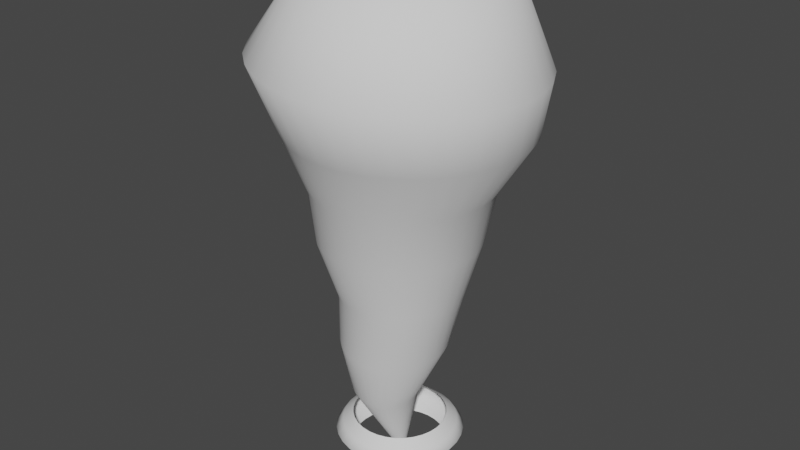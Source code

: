 # Source: FireBlast01.blend  (saved by Blender 3.0.42; exported with 4.5.12 LTS)
import bpy
from mathutils import Matrix  # noqa: F401  (used for matrix-valued properties, if any)

bpy.ops.wm.read_factory_settings(use_empty=True)
scene = bpy.context.scene
scene.name = 'Scene'

# ---- collections
col_collection = bpy.data.collections.new('Collection'); scene.collection.children.link(col_collection)

# ---- world
world_world = bpy.data.worlds.new('World'); scene.world = world_world
world_world.use_nodes = True; world_world.node_tree.nodes.clear()
_N = world_world.node_tree.nodes; _L = world_world.node_tree.links
n0 = _N.new('ShaderNodeOutputWorld'); n0.name = 'World Output'; n0.location = (300, 300)
n1 = _N.new('ShaderNodeBackground'); n1.name = 'Background'; n1.location = (10, 300)
n1.inputs[0].default_value = (0.05088, 0.05088, 0.05088, 1.0)
_L.new(n1.outputs[0], n0.inputs[0])
n0.is_active_output = True
world_world.color = (0.05088, 0.05088, 0.05088)
world_world.use_sun_shadow = False
world_world.sun_shadow_jitter_overblur = 0.0

# ---- meshes
me_cylinder = bpy.data.meshes.new('Cylinder')
me_cylinder.from_pydata([(-1.556e-09, 0.04662, 0.006037), (0.01961, 0.7062, 3.479), (0.009094, 0.04572, 0.006037), (0.1569, 0.6926, 3.491), (0.01784, 0.04307, 0.006037), (0.2889, 0.6525, 3.502), (0.0259, 0.03876, 0.006037), (0.4106, 0.5872, 3.512), (0.03296, 0.03296, 0.006037), (0.5172, 0.4994, 3.521), (0.03876, 0.0259, 0.006037), (0.6047, 0.3923, 3.528), (0.04307, 0.01784, 0.006037), (0.6698, 0.2703, 3.534), (0.04572, 0.009094, 0.006037), (0.7098, 0.1378, 3.537), (0.04662, -8.318e-09, 0.006037), (0.7233, -4.506e-08, 3.538), (0.04572, -0.009094, 0.006037), (0.7098, -0.1378, 3.537), (0.04307, -0.01784, 0.006037), (0.6698, -0.2703, 3.534), (0.03876, -0.0259, 0.006037), (0.6047, -0.3923, 3.528), (0.03296, -0.03296, 0.006037), (0.5172, -0.4994, 3.521), (0.0259, -0.03876, 0.006037), (0.4106, -0.5872, 3.512), (0.01784, -0.04307, 0.006037), (0.2889, -0.6525, 3.502), (0.009094, -0.04572, 0.006037), (0.1569, -0.6926, 3.491), (-5.631e-09, -0.04662, 0.006037), (0.01961, -0.7062, 3.479), (-0.009094, -0.04572, 0.006037), (-0.1177, -0.6926, 3.468), (-0.01784, -0.04307, 0.006037), (-0.2497, -0.6525, 3.457), (-0.0259, -0.03876, 0.006037), (-0.3714, -0.5872, 3.446), (-0.03296, -0.03296, 0.006037), (-0.478, -0.4994, 3.438), (-0.03876, -0.0259, 0.006037), (-0.5655, -0.3923, 3.43), (-0.04307, -0.01784, 0.006037), (-0.6306, -0.2703, 3.425), (-0.04572, -0.009094, 0.006037), (-0.6706, -0.1378, 3.421), (-0.04662, -5.724e-09, 0.006037), (-0.6841, 1.012e-08, 3.42), (-0.04572, 0.009094, 0.006037), (-0.6706, 0.1378, 3.421), (-0.04307, 0.01784, 0.006037), (-0.6306, 0.2703, 3.425), (-0.03876, 0.0259, 0.006037), (-0.5655, 0.3923, 3.43), (-0.03296, 0.03296, 0.006037), (-0.478, 0.4994, 3.438), (-0.0259, 0.03876, 0.006037), (-0.3714, 0.5872, 3.446), (-0.01784, 0.04307, 0.006037), (-0.2497, 0.6525, 3.457), (-0.009094, 0.04572, 0.006037), (-0.1177, 0.6926, 3.468), (-0.216, 0.5249, 1.726), (-0.3143, 0.4724, 1.726), (-0.4005, 0.4017, 1.726), (-0.4711, 0.3156, 1.726), (-0.5237, 0.2173, 1.726), (-0.556, 0.1107, 1.726), (-0.5669, -0.0002356, 1.726), (-0.556, -0.1111, 1.726), (-0.5237, -0.2178, 1.726), (-0.4711, -0.316, 1.726), (-0.4005, -0.4022, 1.726), (-0.3143, -0.4729, 1.726), (-0.216, -0.5254, 1.726), (-0.1094, -0.5577, 1.726), (0.001493, -0.5687, 1.726), (0.1124, -0.5577, 1.726), (0.219, -0.5254, 1.726), (0.3173, -0.4729, 1.726), (0.4034, -0.4022, 1.726), (0.4741, -0.316, 1.726), (0.5267, -0.2178, 1.726), (0.559, -0.1111, 1.726), (0.5699, -0.0002356, 1.726), (0.559, 0.1107, 1.726), (0.5267, 0.2173, 1.726), (0.4741, 0.3156, 1.726), (0.4034, 0.4017, 1.726), (0.3173, 0.4724, 1.726), (0.219, 0.5249, 1.726), (0.1124, 0.5573, 1.726), (0.001493, 0.5682, 1.726), (-0.1094, 0.5573, 1.726), (0.08719, 0.8301, 2.53), (-0.07468, 0.8142, 2.53), (-0.2303, 0.7669, 2.53), (-0.3738, 0.6903, 2.53), (-0.4995, 0.5871, 2.53), (-0.6027, 0.4614, 2.53), (-0.6793, 0.3179, 2.53), (-0.7266, 0.1623, 2.53), (-0.7425, 0.000415, 2.53), (-0.7266, -0.1614, 2.53), (-0.6793, -0.3171, 2.53), (-0.6027, -0.4605, 2.53), (-0.4995, -0.5863, 2.53), (-0.3738, -0.6894, 2.53), (-0.2303, -0.7661, 2.53), (-0.07468, -0.8133, 2.53), (0.08719, -0.8293, 2.53), (0.249, -0.8133, 2.53), (0.4047, -0.7661, 2.53), (0.5481, -0.6894, 2.53), (0.6739, -0.5863, 2.53), (0.777, -0.4605, 2.53), (0.8537, -0.3171, 2.53), (0.9009, -0.1614, 2.53), (0.9169, 0.000415, 2.53), (0.9009, 0.1623, 2.53), (0.8537, 0.3179, 2.53), (0.777, 0.4614, 2.53), (0.6739, 0.5871, 2.53), (0.5481, 0.6903, 2.53), (0.4047, 0.7669, 2.53), (0.249, 0.8142, 2.53), (0.0318, 0.3825, 0.9554), (0.1052, 0.3609, 0.9481), (0.1728, 0.3255, 0.9395), (0.232, 0.2776, 0.9297), (0.2807, 0.2191, 0.9193), (0.3168, 0.1522, 0.9086), (0.3391, 0.07943, 0.898), (0.3466, 0.003659, 0.8879), (0.3391, -0.07223, 0.8787), (0.3168, -0.1453, 0.8708), (0.2807, -0.2128, 0.8645), (0.232, -0.2721, 0.8599), (0.1728, -0.3209, 0.8574), (0.1052, -0.3573, 0.8569), (0.0318, -0.38, 0.8586), (-0.0445, -0.388, 0.8622), (-0.1208, -0.3812, 0.8678), (-0.1942, -0.3596, 0.875), (-0.2618, -0.3242, 0.8837), (-0.321, -0.2763, 0.8934), (-0.3697, -0.2178, 0.9039), (-0.4058, -0.1509, 0.9146), (-0.4281, -0.07813, 0.9252), (-0.4356, -0.002355, 0.9353), (-0.4281, 0.07353, 0.9444), (-0.4058, 0.1466, 0.9523), (-0.3697, 0.2141, 0.9587), (-0.321, 0.2734, 0.9632), (-0.2618, 0.3222, 0.9658), (-0.1942, 0.3586, 0.9662), (-0.1208, 0.3813, 0.9646), (-0.0445, 0.3893, 0.9609), (-0.01842, 0.5054, 3.595), (0.07984, 0.4957, 3.604), (0.1743, 0.4669, 3.612), (0.2614, 0.4202, 3.619), (0.3377, 0.3574, 3.625), (0.4003, 0.2808, 3.631), (0.4469, 0.1934, 3.634), (0.4755, 0.0986, 3.637), (0.4852, -3.606e-08, 3.638), (0.4755, -0.0986, 3.637), (0.4469, -0.1934, 3.634), (0.4003, -0.2808, 3.631), (0.3377, -0.3574, 3.625), (0.2614, -0.4202, 3.619), (0.1743, -0.4669, 3.612), (0.07984, -0.4957, 3.604), (-0.01842, -0.5054, 3.595), (-0.1167, -0.4957, 3.587), (-0.2112, -0.4669, 3.579), (-0.2982, -0.4202, 3.572), (-0.3746, -0.3574, 3.565), (-0.4372, -0.2808, 3.56), (-0.4837, -0.1934, 3.556), (-0.5124, -0.0986, 3.554), (-0.5221, 3.433e-09, 3.553), (-0.5124, 0.0986, 3.554), (-0.4837, 0.1934, 3.556), (-0.4372, 0.2808, 3.56), (-0.3746, 0.3574, 3.565), (-0.2982, 0.4202, 3.572), (-0.2112, 0.4669, 3.579), (-0.1167, 0.4957, 3.587), (0.2802, 0.5635, 2.099), (0.3885, 0.5058, 2.105), (0.4834, 0.428, 2.111), (0.5613, 0.3332, 2.118), (0.6192, 0.225, 2.124), (0.6548, 0.1076, 2.129), (0.6668, -0.01462, 2.134), (0.6548, -0.1368, 2.138), (0.6192, -0.2544, 2.141), (0.5613, -0.3627, 2.142), (0.4834, -0.4577, 2.143), (0.3885, -0.5357, 2.142), (0.2802, -0.5938, 2.141), (0.1627, -0.6296, 2.138), (0.0405, -0.6417, 2.134), (-0.08169, -0.6299, 2.129), (-0.1992, -0.5944, 2.124), (-0.3075, -0.5366, 2.118), (-0.4024, -0.4589, 2.112), (-0.4803, -0.364, 2.106), (-0.5382, -0.2558, 2.1), (-0.5738, -0.1384, 2.094), (-0.5858, -0.0162, 2.089), (-0.5738, 0.106, 2.085), (-0.5382, 0.2235, 2.083), (-0.4803, 0.3319, 2.081), (-0.4024, 0.4269, 2.08), (-0.3075, 0.5049, 2.081), (-0.1992, 0.5629, 2.082), (-0.08169, 0.5987, 2.085), (0.0405, 0.6109, 2.089), (0.1627, 0.599, 2.094), (0.003045, 0.4522, 1.249), (0.08816, 0.4442, 1.256), (0.17, 0.4198, 1.264), (0.2454, 0.3798, 1.273), (0.3115, 0.3258, 1.281), (0.3658, 0.2599, 1.29), (0.4061, 0.1847, 1.298), (0.4309, 0.1029, 1.305), (0.4393, 0.01773, 1.311), (0.4309, -0.06749, 1.316), (0.4061, -0.1495, 1.32), (0.3658, -0.2252, 1.322), (0.3115, -0.2917, 1.322), (0.2454, -0.3463, 1.32), (0.17, -0.387, 1.317), (0.08816, -0.4123, 1.313), (0.003045, -0.4211, 1.307), (-0.08207, -0.4131, 1.3), (-0.1639, -0.3887, 1.292), (-0.2393, -0.3487, 1.283), (-0.3055, -0.2948, 1.275), (-0.3597, -0.2289, 1.266), (-0.4, -0.1536, 1.258), (-0.4249, -0.07181, 1.251), (-0.4332, 0.01333, 1.244), (-0.4249, 0.09856, 1.24), (-0.4, 0.1806, 1.236), (-0.3597, 0.2563, 1.234), (-0.3055, 0.3227, 1.234), (-0.2393, 0.3774, 1.236), (-0.1639, 0.4181, 1.239), (-0.08207, 0.4434, 1.243), (-0.06367, 0.2066, 0.4503), (-0.01875, 0.1929, 0.4476), (0.02265, 0.1707, 0.4451), (0.05893, 0.1409, 0.4429), (0.08871, 0.1046, 0.441), (0.1108, 0.06308, 0.4397), (0.1245, 0.01808, 0.4388), (0.1291, -0.02872, 0.4386), (0.1245, -0.07552, 0.4388), (0.1108, -0.1205, 0.4397), (0.08871, -0.162, 0.441), (0.05893, -0.1984, 0.4429), (0.02265, -0.2282, 0.4451), (-0.01875, -0.2504, 0.4476), (-0.06367, -0.264, 0.4503), (-0.1104, -0.2686, 0.4532), (-0.1571, -0.264, 0.456), (-0.202, -0.2504, 0.4588), (-0.2434, -0.2282, 0.4613), (-0.2797, -0.1984, 0.4635), (-0.3095, -0.162, 0.4653), (-0.3316, -0.1205, 0.4667), (-0.3452, -0.07552, 0.4675), (-0.3498, -0.02872, 0.4678), (-0.3452, 0.01808, 0.4675), (-0.3316, 0.06308, 0.4667), (-0.3095, 0.1046, 0.4653), (-0.2797, 0.1409, 0.4635), (-0.2434, 0.1707, 0.4613), (-0.202, 0.1929, 0.4588), (-0.1571, 0.2066, 0.456), (-0.1104, 0.2112, 0.4532), (0.03939, 0.9149, 2.979), (0.8367, 0.4873, 2.925), (0.9253, 0.321, 2.92), (0.9799, 0.1407, 2.917), (0.9983, -0.04688, 2.917), (0.9799, -0.2344, 2.92), (0.9253, -0.4147, 2.925), (0.8367, -0.5809, 2.932), (0.7174, -0.7265, 2.942), (0.5721, -0.846, 2.953), (0.4063, -0.9347, 2.965), (0.2265, -0.9893, 2.978), (0.03939, -1.008, 2.992), (-0.1477, -0.9892, 3.005), (-0.3276, -0.9344, 3.017), (-0.4933, -0.8455, 3.028), (-0.6386, -0.7259, 3.038), (-0.7579, -0.5801, 3.046), (-0.8465, -0.4139, 3.051), (-0.9011, -0.2335, 3.053), (-0.9195, -0.04598, 3.053), (-0.9011, 0.1416, 3.051), (-0.8465, 0.3219, 3.046), (-0.7579, 0.488, 3.038), (-0.6386, 0.6336, 3.029), (-0.4933, 0.7531, 3.018), (-0.3276, 0.8419, 3.005), (-0.1477, 0.8965, 2.992), (0.7174, 0.633, 2.933), (0.5721, 0.7526, 2.942), (0.4063, 0.8415, 2.953), (0.2265, 0.8963, 2.966)], [], [(288, 1, 3, 319), (319, 3, 5, 318), (318, 5, 7, 317), (317, 7, 9, 316), (316, 9, 11, 289), (289, 11, 13, 290), (290, 13, 15, 291), (291, 15, 17, 292), (292, 17, 19, 293), (293, 19, 21, 294), (294, 21, 23, 295), (295, 23, 25, 296), (296, 25, 27, 297), (297, 27, 29, 298), (298, 29, 31, 299), (299, 31, 33, 300), (300, 33, 35, 301), (301, 35, 37, 302), (302, 37, 39, 303), (303, 39, 41, 304), (304, 41, 43, 305), (305, 43, 45, 306), (306, 45, 47, 307), (307, 47, 49, 308), (308, 49, 51, 309), (309, 51, 53, 310), (310, 53, 55, 311), (311, 55, 57, 312), (312, 57, 59, 313), (313, 59, 61, 314), (9, 7, 163, 164), (314, 61, 63, 315), (315, 63, 1, 288), (226, 92, 91, 227), (227, 91, 90, 228), (228, 90, 89, 229), (229, 89, 88, 230), (230, 88, 87, 231), (231, 87, 86, 232), (232, 86, 85, 233), (233, 85, 84, 234), (234, 84, 83, 235), (235, 83, 82, 236), (236, 82, 81, 237), (237, 81, 80, 238), (238, 80, 79, 239), (239, 79, 78, 240), (240, 78, 77, 241), (241, 77, 76, 242), (242, 76, 75, 243), (243, 75, 74, 244), (244, 74, 73, 245), (245, 73, 72, 246), (246, 72, 71, 247), (247, 71, 70, 248), (248, 70, 69, 249), (249, 69, 68, 250), (250, 68, 67, 251), (251, 67, 66, 252), (252, 66, 65, 253), (253, 65, 64, 254), (254, 64, 95, 255), (255, 95, 94, 224), (225, 93, 92, 226), (224, 94, 93, 225), (221, 97, 96, 222), (220, 98, 97, 221), (219, 99, 98, 220), (218, 100, 99, 219), (217, 101, 100, 218), (216, 102, 101, 217), (215, 103, 102, 216), (214, 104, 103, 215), (213, 105, 104, 214), (212, 106, 105, 213), (211, 107, 106, 212), (210, 108, 107, 211), (209, 109, 108, 210), (208, 110, 109, 209), (207, 111, 110, 208), (206, 112, 111, 207), (205, 113, 112, 206), (204, 114, 113, 205), (203, 115, 114, 204), (202, 116, 115, 203), (201, 117, 116, 202), (200, 118, 117, 201), (199, 119, 118, 200), (198, 120, 119, 199), (197, 121, 120, 198), (196, 122, 121, 197), (195, 123, 122, 196), (194, 124, 123, 195), (193, 125, 124, 194), (192, 126, 125, 193), (223, 127, 126, 192), (222, 96, 127, 223), (287, 159, 128, 256), (256, 128, 129, 257), (286, 158, 159, 287), (285, 157, 158, 286), (284, 156, 157, 285), (283, 155, 156, 284), (282, 154, 155, 283), (281, 153, 154, 282), (280, 152, 153, 281), (279, 151, 152, 280), (278, 150, 151, 279), (277, 149, 150, 278), (276, 148, 149, 277), (275, 147, 148, 276), (274, 146, 147, 275), (273, 145, 146, 274), (272, 144, 145, 273), (271, 143, 144, 272), (270, 142, 143, 271), (269, 141, 142, 270), (268, 140, 141, 269), (267, 139, 140, 268), (266, 138, 139, 267), (265, 137, 138, 266), (264, 136, 137, 265), (263, 135, 136, 264), (262, 134, 135, 263), (261, 133, 134, 262), (260, 132, 133, 261), (259, 131, 132, 260), (258, 130, 131, 259), (257, 129, 130, 258), (27, 25, 172, 173), (45, 43, 181, 182), (63, 61, 190, 191), (19, 17, 168, 169), (37, 35, 177, 178), (55, 53, 186, 187), (11, 9, 164, 165), (29, 27, 173, 174), (47, 45, 182, 183), (3, 1, 160, 161), (1, 63, 191, 160), (21, 19, 169, 170), (39, 37, 178, 179), (57, 55, 187, 188), (13, 11, 165, 166), (31, 29, 174, 175), (49, 47, 183, 184), (5, 3, 161, 162), (23, 21, 170, 171), (41, 39, 179, 180), (59, 57, 188, 189), (15, 13, 166, 167), (33, 31, 175, 176), (51, 49, 184, 185), (7, 5, 162, 163), (25, 23, 171, 172), (43, 41, 180, 181), (61, 59, 189, 190), (17, 15, 167, 168), (35, 33, 176, 177), (53, 51, 185, 186), (65, 219, 220, 64), (66, 218, 219, 65), (67, 217, 218, 66), (68, 216, 217, 67), (69, 215, 216, 68), (70, 214, 215, 69), (71, 213, 214, 70), (72, 212, 213, 71), (73, 211, 212, 72), (74, 210, 211, 73), (75, 209, 210, 74), (76, 208, 209, 75), (77, 207, 208, 76), (78, 206, 207, 77), (79, 205, 206, 78), (80, 204, 205, 79), (81, 203, 204, 80), (82, 202, 203, 81), (83, 201, 202, 82), (84, 200, 201, 83), (85, 199, 200, 84), (86, 198, 199, 85), (87, 197, 198, 86), (88, 196, 197, 87), (89, 195, 196, 88), (90, 194, 195, 89), (91, 193, 194, 90), (92, 192, 193, 91), (93, 223, 192, 92), (94, 222, 223, 93), (64, 220, 221, 95), (95, 221, 222, 94), (159, 224, 225, 128), (128, 225, 226, 129), (158, 255, 224, 159), (157, 254, 255, 158), (156, 253, 254, 157), (155, 252, 253, 156), (154, 251, 252, 155), (153, 250, 251, 154), (152, 249, 250, 153), (151, 248, 249, 152), (150, 247, 248, 151), (149, 246, 247, 150), (148, 245, 246, 149), (147, 244, 245, 148), (146, 243, 244, 147), (145, 242, 243, 146), (144, 241, 242, 145), (143, 240, 241, 144), (142, 239, 240, 143), (141, 238, 239, 142), (140, 237, 238, 141), (139, 236, 237, 140), (138, 235, 236, 139), (137, 234, 235, 138), (136, 233, 234, 137), (135, 232, 233, 136), (134, 231, 232, 135), (133, 230, 231, 134), (132, 229, 230, 133), (131, 228, 229, 132), (130, 227, 228, 131), (129, 226, 227, 130), (4, 257, 258, 6), (6, 258, 259, 8), (8, 259, 260, 10), (10, 260, 261, 12), (12, 261, 262, 14), (14, 262, 263, 16), (16, 263, 264, 18), (18, 264, 265, 20), (20, 265, 266, 22), (22, 266, 267, 24), (24, 267, 268, 26), (26, 268, 269, 28), (28, 269, 270, 30), (30, 270, 271, 32), (32, 271, 272, 34), (34, 272, 273, 36), (36, 273, 274, 38), (38, 274, 275, 40), (40, 275, 276, 42), (42, 276, 277, 44), (44, 277, 278, 46), (46, 278, 279, 48), (48, 279, 280, 50), (50, 280, 281, 52), (52, 281, 282, 54), (54, 282, 283, 56), (56, 283, 284, 58), (58, 284, 285, 60), (60, 285, 286, 62), (62, 286, 287, 0), (2, 256, 257, 4), (0, 287, 256, 2), (97, 315, 288, 96), (98, 314, 315, 97), (99, 313, 314, 98), (100, 312, 313, 99), (101, 311, 312, 100), (102, 310, 311, 101), (103, 309, 310, 102), (104, 308, 309, 103), (105, 307, 308, 104), (106, 306, 307, 105), (107, 305, 306, 106), (108, 304, 305, 107), (109, 303, 304, 108), (110, 302, 303, 109), (111, 301, 302, 110), (112, 300, 301, 111), (113, 299, 300, 112), (114, 298, 299, 113), (115, 297, 298, 114), (116, 296, 297, 115), (117, 295, 296, 116), (118, 294, 295, 117), (119, 293, 294, 118), (120, 292, 293, 119), (121, 291, 292, 120), (122, 290, 291, 121), (123, 289, 290, 122), (124, 316, 289, 123), (125, 317, 316, 124), (126, 318, 317, 125), (127, 319, 318, 126), (96, 288, 319, 127)])
me_cylinder.polygons.foreach_set('use_smooth', [True] * 288)
_uv = me_cylinder.uv_layers.new(name='UVMap')
_uv.uv.foreach_set('vector', [1.0, 0.7881, 1.0, 0.9995, 0.9688, 0.9995, 0.9687, 0.7881, 0.9687, 0.7881, 0.9688, 0.9995, 0.9375, 0.9995, 0.9375, 0.7881, 0.9375, 0.7881, 0.9375, 0.9995, 0.9062, 0.9995, 0.9062, 0.7881, 0.9062, 0.7881, 0.9062, 0.9995, 0.875, 0.9995, 0.875, 0.7881, 0.875, 0.7881, 0.875, 0.9995, 0.8438, 0.9995, 0.8437, 0.7881, 0.8437, 0.7881, 0.8438, 0.9995, 0.8125, 0.9995, 0.8125, 0.7881, 0.8125, 0.7881, 0.8125, 0.9995, 0.7812, 0.9995, 0.7812, 0.7881, 0.7812, 0.7881, 0.7812, 0.9995, 0.75, 0.9995, 0.75, 0.7881, 0.75, 0.7881, 0.75, 0.9995, 0.7188, 0.9995, 0.7187, 0.7881, 0.7187, 0.7881, 0.7188, 0.9995, 0.6875, 0.9995, 0.6875, 0.7881, 0.6875, 0.7881, 0.6875, 0.9995, 0.6562, 0.9995, 0.6562, 0.7881, 0.6562, 0.7881, 0.6562, 0.9995, 0.625, 0.9995, 0.625, 0.7881, 0.625, 0.7881, 0.625, 0.9995, 0.5938, 0.9995, 0.5938, 0.7881, 0.5938, 0.7881, 0.5938, 0.9995, 0.5625, 0.9995, 0.5625, 0.7881, 0.5625, 0.7881, 0.5625, 0.9995, 0.5312, 0.9995, 0.5312, 0.7881, 0.5312, 0.7881, 0.5312, 0.9995, 0.5, 0.9995, 0.5, 0.7881, 0.5, 0.7881, 0.5, 0.9995, 0.4688, 0.9995, 0.4687, 0.7881, 0.4687, 0.7881, 0.4688, 0.9995, 0.4375, 0.9995, 0.4375, 0.7881, 0.4375, 0.7881, 0.4375, 0.9995, 0.4062, 0.9995, 0.4063, 0.7881, 0.4063, 0.7881, 0.4062, 0.9995, 0.375, 0.9995, 0.375, 0.7881, 0.375, 0.7881, 0.375, 0.9995, 0.3438, 0.9995, 0.3437, 0.7881, 0.3437, 0.7881, 0.3438, 0.9995, 0.3125, 0.9995, 0.3125, 0.7881, 0.3125, 0.7881, 0.3125, 0.9995, 0.2812, 0.9995, 0.2812, 0.7881, 0.2812, 0.7881, 0.2812, 0.9995, 0.25, 0.9995, 0.25, 0.7881, 0.25, 0.7881, 0.25, 0.9995, 0.2188, 0.9995, 0.2188, 0.7881, 0.2188, 0.7881, 0.2188, 0.9995, 0.1875, 0.9995, 0.1875, 0.7881, 0.1875, 0.7881, 0.1875, 0.9995, 0.1562, 0.9995, 0.1562, 0.7881, 0.1562, 0.7881, 0.1562, 0.9995, 0.125, 0.9995, 0.125, 0.7881, 0.125, 0.7881, 0.125, 0.9995, 0.09375, 0.9995, 0.09375, 0.7881, 0.09375, 0.7881, 0.09375, 0.9995, 0.0625, 0.9995, 0.0625, 0.7881, 0.875, 0.9995, 0.9062, 0.9995, 0.9062, 0.9995, 0.875, 0.9995, 0.0625, 0.7881, 0.0625, 0.9995, 0.03125, 0.9995, 0.03125, 0.7881, 0.03125, 0.7881, 0.03125, 0.9995, 0.0, 0.9995, 0.0, 0.7881, 0.9375, 0.338, 0.9375, 0.4503, 0.9063, 0.4503, 0.9063, 0.338, 0.9063, 0.338, 0.9063, 0.4503, 0.875, 0.4503, 0.875, 0.338, 0.875, 0.338, 0.875, 0.4503, 0.8438, 0.4503, 0.8438, 0.338, 0.8438, 0.338, 0.8438, 0.4503, 0.8125, 0.4503, 0.8125, 0.338, 0.8125, 0.338, 0.8125, 0.4503, 0.7813, 0.4503, 0.7812, 0.338, 0.7812, 0.338, 0.7813, 0.4503, 0.75, 0.4503, 0.75, 0.338, 0.75, 0.338, 0.75, 0.4503, 0.7188, 0.4503, 0.7188, 0.338, 0.7188, 0.338, 0.7188, 0.4503, 0.6875, 0.4503, 0.6875, 0.338, 0.6875, 0.338, 0.6875, 0.4503, 0.6563, 0.4503, 0.6563, 0.338, 0.6563, 0.338, 0.6563, 0.4503, 0.625, 0.4503, 0.625, 0.338, 0.625, 0.338, 0.625, 0.4503, 0.5938, 0.4503, 0.5938, 0.338, 0.5938, 0.338, 0.5938, 0.4503, 0.5625, 0.4503, 0.5625, 0.338, 0.5625, 0.338, 0.5625, 0.4503, 0.5313, 0.4503, 0.5313, 0.338, 0.5313, 0.338, 0.5313, 0.4503, 0.5, 0.4503, 0.5, 0.338, 0.5, 0.338, 0.5, 0.4503, 0.4688, 0.4503, 0.4687, 0.338, 0.4687, 0.338, 0.4688, 0.4503, 0.4375, 0.4503, 0.4375, 0.338, 0.4375, 0.338, 0.4375, 0.4503, 0.4063, 0.4503, 0.4063, 0.338, 0.4063, 0.338, 0.4063, 0.4503, 0.375, 0.4503, 0.375, 0.338, 0.375, 0.338, 0.375, 0.4503, 0.3438, 0.4503, 0.3438, 0.338, 0.3438, 0.338, 0.3438, 0.4503, 0.3125, 0.4503, 0.3125, 0.338, 0.3125, 0.338, 0.3125, 0.4503, 0.2813, 0.4503, 0.2812, 0.338, 0.2812, 0.338, 0.2813, 0.4503, 0.25, 0.4503, 0.25, 0.338, 0.25, 0.338, 0.25, 0.4503, 0.2188, 0.4503, 0.2188, 0.338, 0.2188, 0.338, 0.2188, 0.4503, 0.1875, 0.4503, 0.1875, 0.338, 0.1875, 0.338, 0.1875, 0.4503, 0.1562, 0.4503, 0.1562, 0.338, 0.1562, 0.338, 0.1562, 0.4503, 0.125, 0.4503, 0.125, 0.338, 0.125, 0.338, 0.125, 0.4503, 0.09375, 0.4503, 0.09375, 0.338, 0.09375, 0.338, 0.09375, 0.4503, 0.0625, 0.4503, 0.0625, 0.338, 0.0625, 0.338, 0.0625, 0.4503, 0.03125, 0.4503, 0.03125, 0.338, 0.03125, 0.338, 0.03125, 0.4503, 0.0, 0.4503, 0.0, 0.338, 0.9688, 0.338, 0.9688, 0.4503, 0.9375, 0.4503, 0.9375, 0.338, 1.0, 0.338, 1.0, 0.4503, 0.9688, 0.4503, 0.9688, 0.338, 0.03125, 0.586, 0.03125, 0.6767, 0.0, 0.6767, 0.0, 0.586, 0.0625, 0.586, 0.0625, 0.6767, 0.03125, 0.6767, 0.03125, 0.586, 0.09375, 0.586, 0.09375, 0.6767, 0.0625, 0.6767, 0.0625, 0.586, 0.125, 0.586, 0.125, 0.6767, 0.09375, 0.6767, 0.09375, 0.586, 0.1562, 0.586, 0.1562, 0.6767, 0.125, 0.6767, 0.125, 0.586, 0.1875, 0.586, 0.1875, 0.6767, 0.1562, 0.6767, 0.1562, 0.586, 0.2188, 0.586, 0.2188, 0.6767, 0.1875, 0.6767, 0.1875, 0.586, 0.25, 0.586, 0.25, 0.6767, 0.2188, 0.6767, 0.2188, 0.586, 0.2812, 0.586, 0.2812, 0.6767, 0.25, 0.6767, 0.25, 0.586, 0.3125, 0.586, 0.3125, 0.6767, 0.2812, 0.6767, 0.2812, 0.586, 0.3438, 0.586, 0.3438, 0.6767, 0.3125, 0.6767, 0.3125, 0.586, 0.375, 0.586, 0.375, 0.6767, 0.3438, 0.6767, 0.3438, 0.586, 0.4063, 0.586, 0.4063, 0.6767, 0.375, 0.6767, 0.375, 0.586, 0.4375, 0.586, 0.4375, 0.6767, 0.4063, 0.6767, 0.4063, 0.586, 0.4688, 0.586, 0.4688, 0.6767, 0.4375, 0.6767, 0.4375, 0.586, 0.5, 0.586, 0.5, 0.6767, 0.4688, 0.6767, 0.4688, 0.586, 0.5312, 0.586, 0.5312, 0.6767, 0.5, 0.6767, 0.5, 0.586, 0.5625, 0.586, 0.5625, 0.6767, 0.5312, 0.6767, 0.5312, 0.586, 0.5938, 0.586, 0.5938, 0.6767, 0.5625, 0.6767, 0.5625, 0.586, 0.625, 0.586, 0.625, 0.6767, 0.5938, 0.6767, 0.5938, 0.586, 0.6562, 0.586, 0.6562, 0.6767, 0.625, 0.6767, 0.625, 0.586, 0.6875, 0.586, 0.6875, 0.6767, 0.6562, 0.6767, 0.6562, 0.586, 0.7188, 0.586, 0.7188, 0.6767, 0.6875, 0.6767, 0.6875, 0.586, 0.75, 0.586, 0.75, 0.6767, 0.7188, 0.6767, 0.7188, 0.586, 0.7812, 0.586, 0.7812, 0.6767, 0.75, 0.6767, 0.75, 0.586, 0.8125, 0.586, 0.8125, 0.6767, 0.7812, 0.6767, 0.7812, 0.586, 0.8438, 0.586, 0.8438, 0.6767, 0.8125, 0.6767, 0.8125, 0.586, 0.875, 0.586, 0.875, 0.6767, 0.8438, 0.6767, 0.8438, 0.586, 0.9062, 0.586, 0.9062, 0.6767, 0.875, 0.6767, 0.875, 0.586, 0.9375, 0.586, 0.9375, 0.6767, 0.9062, 0.6767, 0.9062, 0.586, 0.9688, 0.586, 0.9688, 0.6767, 0.9375, 0.6767, 0.9375, 0.586, 1.0, 0.586, 1.0, 0.6767, 0.9688, 0.6767, 0.9688, 0.586, 1.0, 0.1134, 1.0, 0.2257, 0.9688, 0.2257, 0.9688, 0.1134, 0.9688, 0.1134, 0.9688, 0.2257, 0.9375, 0.2257, 0.9375, 0.1134, 0.03125, 0.1134, 0.03125, 0.2257, 0.0, 0.2257, 0.0, 0.1134, 0.0625, 0.1134, 0.0625, 0.2257, 0.03125, 0.2257, 0.03125, 0.1134, 0.09375, 0.1134, 0.09375, 0.2257, 0.0625, 0.2257, 0.0625, 0.1134, 0.125, 0.1134, 0.125, 0.2257, 0.09375, 0.2257, 0.09375, 0.1134, 0.1562, 0.1134, 0.1562, 0.2257, 0.125, 0.2257, 0.125, 0.1134, 0.1875, 0.1134, 0.1875, 0.2257, 0.1562, 0.2257, 0.1562, 0.1134, 0.2188, 0.1134, 0.2188, 0.2257, 0.1875, 0.2257, 0.1875, 0.1134, 0.25, 0.1134, 0.25, 0.2257, 0.2188, 0.2257, 0.2188, 0.1134, 0.2812, 0.1134, 0.2812, 0.2257, 0.25, 0.2257, 0.25, 0.1134, 0.3125, 0.1134, 0.3125, 0.2257, 0.2812, 0.2257, 0.2812, 0.1134, 0.3438, 0.1134, 0.3438, 0.2257, 0.3125, 0.2257, 0.3125, 0.1134, 0.375, 0.1134, 0.375, 0.2257, 0.3438, 0.2257, 0.3438, 0.1134, 0.4062, 0.1134, 0.4063, 0.2257, 0.375, 0.2257, 0.375, 0.1134, 0.4375, 0.1134, 0.4375, 0.2257, 0.4063, 0.2257, 0.4062, 0.1134, 0.4688, 0.1134, 0.4688, 0.2257, 0.4375, 0.2257, 0.4375, 0.1134, 0.5, 0.1134, 0.5, 0.2257, 0.4688, 0.2257, 0.4688, 0.1134, 0.5312, 0.1134, 0.5313, 0.2257, 0.5, 0.2257, 0.5, 0.1134, 0.5625, 0.1134, 0.5625, 0.2257, 0.5313, 0.2257, 0.5312, 0.1134, 0.5938, 0.1134, 0.5938, 0.2257, 0.5625, 0.2257, 0.5625, 0.1134, 0.625, 0.1134, 0.625, 0.2257, 0.5938, 0.2257, 0.5938, 0.1134, 0.6562, 0.1134, 0.6563, 0.2257, 0.625, 0.2257, 0.625, 0.1134, 0.6875, 0.1134, 0.6875, 0.2257, 0.6563, 0.2257, 0.6562, 0.1134, 0.7187, 0.1134, 0.7188, 0.2257, 0.6875, 0.2257, 0.6875, 0.1134, 0.75, 0.1134, 0.75, 0.2257, 0.7188, 0.2257, 0.7187, 0.1134, 0.7812, 0.1134, 0.7813, 0.2257, 0.75, 0.2257, 0.75, 0.1134, 0.8125, 0.1134, 0.8125, 0.2257, 0.7813, 0.2257, 0.7812, 0.1134, 0.8438, 0.1134, 0.8438, 0.2257, 0.8125, 0.2257, 0.8125, 0.1134, 0.875, 0.1134, 0.875, 0.2257, 0.8438, 0.2257, 0.8438, 0.1134, 0.9063, 0.1134, 0.9062, 0.2257, 0.875, 0.2257, 0.875, 0.1134, 0.9375, 0.1134, 0.9375, 0.2257, 0.9062, 0.2257, 0.9063, 0.1134, 0.5938, 0.9995, 0.625, 0.9995, 0.625, 0.9995, 0.5938, 0.9995, 0.3125, 0.9995, 0.3438, 0.9995, 0.3438, 0.9995, 0.3125, 0.9995, 0.03125, 0.9995, 0.0625, 0.9995, 0.0625, 0.9995, 0.03125, 0.9995, 0.7188, 0.9995, 0.75, 0.9995, 0.75, 0.9995, 0.7188, 0.9995, 0.4375, 0.9995, 0.4688, 0.9995, 0.4688, 0.9995, 0.4375, 0.9995, 0.1562, 0.9995, 0.1875, 0.9995, 0.1875, 0.9995, 0.1562, 0.9995, 0.8438, 0.9995, 0.875, 0.9995, 0.875, 0.9995, 0.8438, 0.9995, 0.5625, 0.9995, 0.5938, 0.9995, 0.5938, 0.9995, 0.5625, 0.9995, 0.2812, 0.9995, 0.3125, 0.9995, 0.3125, 0.9995, 0.2812, 0.9995, 0.9688, 0.9995, 1.0, 0.9995, 1.0, 0.9995, 0.9688, 0.9995, 0.0, 0.9995, 0.03125, 0.9995, 0.03125, 0.9995, 0.0, 0.9995, 0.6875, 0.9995, 0.7188, 0.9995, 0.7188, 0.9995, 0.6875, 0.9995, 0.4062, 0.9995, 0.4375, 0.9995, 0.4375, 0.9995, 0.4062, 0.9995, 0.125, 0.9995, 0.1562, 0.9995, 0.1562, 0.9995, 0.125, 0.9995, 0.8125, 0.9995, 0.8438, 0.9995, 0.8438, 0.9995, 0.8125, 0.9995, 0.5312, 0.9995, 0.5625, 0.9995, 0.5625, 0.9995, 0.5312, 0.9995, 0.25, 0.9995, 0.2812, 0.9995, 0.2812, 0.9995, 0.25, 0.9995, 0.9375, 0.9995, 0.9688, 0.9995, 0.9688, 0.9995, 0.9375, 0.9995, 0.6562, 0.9995, 0.6875, 0.9995, 0.6875, 0.9995, 0.6562, 0.9995, 0.375, 0.9995, 0.4062, 0.9995, 0.4062, 0.9995, 0.375, 0.9995, 0.09375, 0.9995, 0.125, 0.9995, 0.125, 0.9995, 0.09375, 0.9995, 0.7812, 0.9995, 0.8125, 0.9995, 0.8125, 0.9995, 0.7812, 0.9995, 0.5, 0.9995, 0.5312, 0.9995, 0.5312, 0.9995, 0.5, 0.9995, 0.2188, 0.9995, 0.25, 0.9995, 0.25, 0.9995, 0.2188, 0.9995, 0.9062, 0.9995, 0.9375, 0.9995, 0.9375, 0.9995, 0.9062, 0.9995, 0.625, 0.9995, 0.6562, 0.9995, 0.6562, 0.9995, 0.625, 0.9995, 0.3438, 0.9995, 0.375, 0.9995, 0.375, 0.9995, 0.3438, 0.9995, 0.0625, 0.9995, 0.09375, 0.9995, 0.09375, 0.9995, 0.0625, 0.9995, 0.75, 0.9995, 0.7812, 0.9995, 0.7812, 0.9995, 0.75, 0.9995, 0.4688, 0.9995, 0.5, 0.9995, 0.5, 0.9995, 0.4688, 0.9995, 0.1875, 0.9995, 0.2188, 0.9995, 0.2188, 0.9995, 0.1875, 0.9995, 0.09375, 0.4503, 0.09375, 0.586, 0.0625, 0.586, 0.0625, 0.4503, 0.125, 0.4503, 0.125, 0.586, 0.09375, 0.586, 0.09375, 0.4503, 0.1562, 0.4503, 0.1562, 0.586, 0.125, 0.586, 0.125, 0.4503, 0.1875, 0.4503, 0.1875, 0.586, 0.1562, 0.586, 0.1562, 0.4503, 0.2188, 0.4503, 0.2188, 0.586, 0.1875, 0.586, 0.1875, 0.4503, 0.25, 0.4503, 0.25, 0.586, 0.2188, 0.586, 0.2188, 0.4503, 0.2813, 0.4503, 0.2812, 0.586, 0.25, 0.586, 0.25, 0.4503, 0.3125, 0.4503, 0.3125, 0.586, 0.2812, 0.586, 0.2813, 0.4503, 0.3438, 0.4503, 0.3438, 0.586, 0.3125, 0.586, 0.3125, 0.4503, 0.375, 0.4503, 0.375, 0.586, 0.3438, 0.586, 0.3438, 0.4503, 0.4063, 0.4503, 0.4063, 0.586, 0.375, 0.586, 0.375, 0.4503, 0.4375, 0.4503, 0.4375, 0.586, 0.4063, 0.586, 0.4063, 0.4503, 0.4688, 0.4503, 0.4688, 0.586, 0.4375, 0.586, 0.4375, 0.4503, 0.5, 0.4503, 0.5, 0.586, 0.4688, 0.586, 0.4688, 0.4503, 0.5313, 0.4503, 0.5312, 0.586, 0.5, 0.586, 0.5, 0.4503, 0.5625, 0.4503, 0.5625, 0.586, 0.5312, 0.586, 0.5313, 0.4503, 0.5938, 0.4503, 0.5938, 0.586, 0.5625, 0.586, 0.5625, 0.4503, 0.625, 0.4503, 0.625, 0.586, 0.5938, 0.586, 0.5938, 0.4503, 0.6563, 0.4503, 0.6562, 0.586, 0.625, 0.586, 0.625, 0.4503, 0.6875, 0.4503, 0.6875, 0.586, 0.6562, 0.586, 0.6563, 0.4503, 0.7188, 0.4503, 0.7188, 0.586, 0.6875, 0.586, 0.6875, 0.4503, 0.75, 0.4503, 0.75, 0.586, 0.7188, 0.586, 0.7188, 0.4503, 0.7813, 0.4503, 0.7812, 0.586, 0.75, 0.586, 0.75, 0.4503, 0.8125, 0.4503, 0.8125, 0.586, 0.7812, 0.586, 0.7813, 0.4503, 0.8438, 0.4503, 0.8438, 0.586, 0.8125, 0.586, 0.8125, 0.4503, 0.875, 0.4503, 0.875, 0.586, 0.8438, 0.586, 0.8438, 0.4503, 0.9063, 0.4503, 0.9062, 0.586, 0.875, 0.586, 0.875, 0.4503, 0.9375, 0.4503, 0.9375, 0.586, 0.9062, 0.586, 0.9063, 0.4503, 0.9688, 0.4503, 0.9688, 0.586, 0.9375, 0.586, 0.9375, 0.4503, 1.0, 0.4503, 1.0, 0.586, 0.9688, 0.586, 0.9688, 0.4503, 0.0625, 0.4503, 0.0625, 0.586, 0.03125, 0.586, 0.03125, 0.4503, 0.03125, 0.4503, 0.03125, 0.586, 0.0, 0.586, 0.0, 0.4503, 1.0, 0.2257, 1.0, 0.338, 0.9688, 0.338, 0.9688, 0.2257, 0.9688, 0.2257, 0.9688, 0.338, 0.9375, 0.338, 0.9375, 0.2257, 0.03125, 0.2257, 0.03125, 0.338, 0.0, 0.338, 0.0, 0.2257, 0.0625, 0.2257, 0.0625, 0.338, 0.03125, 0.338, 0.03125, 0.2257, 0.09375, 0.2257, 0.09375, 0.338, 0.0625, 0.338, 0.0625, 0.2257, 0.125, 0.2257, 0.125, 0.338, 0.09375, 0.338, 0.09375, 0.2257, 0.1562, 0.2257, 0.1562, 0.338, 0.125, 0.338, 0.125, 0.2257, 0.1875, 0.2257, 0.1875, 0.338, 0.1562, 0.338, 0.1562, 0.2257, 0.2188, 0.2257, 0.2188, 0.338, 0.1875, 0.338, 0.1875, 0.2257, 0.25, 0.2257, 0.25, 0.338, 0.2188, 0.338, 0.2188, 0.2257, 0.2812, 0.2257, 0.2812, 0.338, 0.25, 0.338, 0.25, 0.2257, 0.3125, 0.2257, 0.3125, 0.338, 0.2812, 0.338, 0.2812, 0.2257, 0.3438, 0.2257, 0.3438, 0.338, 0.3125, 0.338, 0.3125, 0.2257, 0.375, 0.2257, 0.375, 0.338, 0.3438, 0.338, 0.3438, 0.2257, 0.4063, 0.2257, 0.4063, 0.338, 0.375, 0.338, 0.375, 0.2257, 0.4375, 0.2257, 0.4375, 0.338, 0.4063, 0.338, 0.4063, 0.2257, 0.4688, 0.2257, 0.4687, 0.338, 0.4375, 0.338, 0.4375, 0.2257, 0.5, 0.2257, 0.5, 0.338, 0.4687, 0.338, 0.4688, 0.2257, 0.5313, 0.2257, 0.5313, 0.338, 0.5, 0.338, 0.5, 0.2257, 0.5625, 0.2257, 0.5625, 0.338, 0.5313, 0.338, 0.5313, 0.2257, 0.5938, 0.2257, 0.5938, 0.338, 0.5625, 0.338, 0.5625, 0.2257, 0.625, 0.2257, 0.625, 0.338, 0.5938, 0.338, 0.5938, 0.2257, 0.6563, 0.2257, 0.6563, 0.338, 0.625, 0.338, 0.625, 0.2257, 0.6875, 0.2257, 0.6875, 0.338, 0.6563, 0.338, 0.6563, 0.2257, 0.7188, 0.2257, 0.7188, 0.338, 0.6875, 0.338, 0.6875, 0.2257, 0.75, 0.2257, 0.75, 0.338, 0.7188, 0.338, 0.7188, 0.2257, 0.7813, 0.2257, 0.7812, 0.338, 0.75, 0.338, 0.75, 0.2257, 0.8125, 0.2257, 0.8125, 0.338, 0.7812, 0.338, 0.7813, 0.2257, 0.8438, 0.2257, 0.8438, 0.338, 0.8125, 0.338, 0.8125, 0.2257, 0.875, 0.2257, 0.875, 0.338, 0.8438, 0.338, 0.8438, 0.2257, 0.9062, 0.2257, 0.9063, 0.338, 0.875, 0.338, 0.875, 0.2257, 0.9375, 0.2257, 0.9375, 0.338, 0.9063, 0.338, 0.9062, 0.2257, 0.9375, -0.001748, 0.9375, 0.1134, 0.9063, 0.1134, 0.9062, -0.001748, 0.9062, -0.001748, 0.9063, 0.1134, 0.875, 0.1134, 0.875, -0.001748, 0.875, -0.001748, 0.875, 0.1134, 0.8438, 0.1134, 0.8438, -0.001748, 0.8438, -0.001748, 0.8438, 0.1134, 0.8125, 0.1134, 0.8125, -0.001748, 0.8125, -0.001748, 0.8125, 0.1134, 0.7812, 0.1134, 0.7812, -0.001748, 0.7812, -0.001748, 0.7812, 0.1134, 0.75, 0.1134, 0.75, -0.001748, 0.75, -0.001748, 0.75, 0.1134, 0.7187, 0.1134, 0.7188, -0.001748, 0.7188, -0.001748, 0.7187, 0.1134, 0.6875, 0.1134, 0.6875, -0.001748, 0.6875, -0.001748, 0.6875, 0.1134, 0.6562, 0.1134, 0.6562, -0.001748, 0.6562, -0.001748, 0.6562, 0.1134, 0.625, 0.1134, 0.625, -0.001748, 0.625, -0.001748, 0.625, 0.1134, 0.5938, 0.1134, 0.5938, -0.001748, 0.5938, -0.001748, 0.5938, 0.1134, 0.5625, 0.1134, 0.5625, -0.001748, 0.5625, -0.001748, 0.5625, 0.1134, 0.5312, 0.1134, 0.5312, -0.001748, 0.5312, -0.001748, 0.5312, 0.1134, 0.5, 0.1134, 0.5, -0.001748, 0.5, -0.001748, 0.5, 0.1134, 0.4688, 0.1134, 0.4688, -0.001748, 0.4688, -0.001748, 0.4688, 0.1134, 0.4375, 0.1134, 0.4375, -0.001748, 0.4375, -0.001748, 0.4375, 0.1134, 0.4062, 0.1134, 0.4062, -0.001748, 0.4062, -0.001748, 0.4062, 0.1134, 0.375, 0.1134, 0.375, -0.001748, 0.375, -0.001748, 0.375, 0.1134, 0.3438, 0.1134, 0.3438, -0.001748, 0.3438, -0.001748, 0.3438, 0.1134, 0.3125, 0.1134, 0.3125, -0.001748, 0.3125, -0.001748, 0.3125, 0.1134, 0.2812, 0.1134, 0.2812, -0.001748, 0.2812, -0.001748, 0.2812, 0.1134, 0.25, 0.1134, 0.25, -0.001748, 0.25, -0.001748, 0.25, 0.1134, 0.2188, 0.1134, 0.2188, -0.001748, 0.2188, -0.001748, 0.2188, 0.1134, 0.1875, 0.1134, 0.1875, -0.001748, 0.1875, -0.001748, 0.1875, 0.1134, 0.1562, 0.1134, 0.1562, -0.001748, 0.1562, -0.001748, 0.1562, 0.1134, 0.125, 0.1134, 0.125, -0.001748, 0.125, -0.001748, 0.125, 0.1134, 0.09375, 0.1134, 0.09375, -0.001748, 0.09375, -0.001748, 0.09375, 0.1134, 0.0625, 0.1134, 0.0625, -0.001748, 0.0625, -0.001748, 0.0625, 0.1134, 0.03125, 0.1134, 0.03125, -0.001748, 0.03125, -0.001748, 0.03125, 0.1134, 0.0, 0.1134, 0.0, -0.001748, 0.9688, -0.001748, 0.9688, 0.1134, 0.9375, 0.1134, 0.9375, -0.001748, 1.0, -0.001748, 1.0, 0.1134, 0.9688, 0.1134, 0.9688, -0.001748, 0.03125, 0.6767, 0.03125, 0.7881, 0.0, 0.7881, 0.0, 0.6767, 0.0625, 0.6767, 0.0625, 0.7881, 0.03125, 0.7881, 0.03125, 0.6767, 0.09375, 0.6767, 0.09375, 0.7881, 0.0625, 0.7881, 0.0625, 0.6767, 0.125, 0.6767, 0.125, 0.7881, 0.09375, 0.7881, 0.09375, 0.6767, 0.1562, 0.6767, 0.1562, 0.7881, 0.125, 0.7881, 0.125, 0.6767, 0.1875, 0.6767, 0.1875, 0.7881, 0.1562, 0.7881, 0.1562, 0.6767, 0.2188, 0.6767, 0.2188, 0.7881, 0.1875, 0.7881, 0.1875, 0.6767, 0.25, 0.6767, 0.25, 0.7881, 0.2188, 0.7881, 0.2188, 0.6767, 0.2812, 0.6767, 0.2812, 0.7881, 0.25, 0.7881, 0.25, 0.6767, 0.3125, 0.6767, 0.3125, 0.7881, 0.2812, 0.7881, 0.2812, 0.6767, 0.3438, 0.6767, 0.3437, 0.7881, 0.3125, 0.7881, 0.3125, 0.6767, 0.375, 0.6767, 0.375, 0.7881, 0.3437, 0.7881, 0.3438, 0.6767, 0.4063, 0.6767, 0.4063, 0.7881, 0.375, 0.7881, 0.375, 0.6767, 0.4375, 0.6767, 0.4375, 0.7881, 0.4063, 0.7881, 0.4063, 0.6767, 0.4688, 0.6767, 0.4687, 0.7881, 0.4375, 0.7881, 0.4375, 0.6767, 0.5, 0.6767, 0.5, 0.7881, 0.4687, 0.7881, 0.4688, 0.6767, 0.5312, 0.6767, 0.5312, 0.7881, 0.5, 0.7881, 0.5, 0.6767, 0.5625, 0.6767, 0.5625, 0.7881, 0.5312, 0.7881, 0.5312, 0.6767, 0.5938, 0.6767, 0.5938, 0.7881, 0.5625, 0.7881, 0.5625, 0.6767, 0.625, 0.6767, 0.625, 0.7881, 0.5938, 0.7881, 0.5938, 0.6767, 0.6562, 0.6767, 0.6562, 0.7881, 0.625, 0.7881, 0.625, 0.6767, 0.6875, 0.6767, 0.6875, 0.7881, 0.6562, 0.7881, 0.6562, 0.6767, 0.7188, 0.6767, 0.7187, 0.7881, 0.6875, 0.7881, 0.6875, 0.6767, 0.75, 0.6767, 0.75, 0.7881, 0.7187, 0.7881, 0.7188, 0.6767, 0.7812, 0.6767, 0.7812, 0.7881, 0.75, 0.7881, 0.75, 0.6767, 0.8125, 0.6767, 0.8125, 0.7881, 0.7812, 0.7881, 0.7812, 0.6767, 0.8438, 0.6767, 0.8437, 0.7881, 0.8125, 0.7881, 0.8125, 0.6767, 0.875, 0.6767, 0.875, 0.7881, 0.8437, 0.7881, 0.8438, 0.6767, 0.9062, 0.6767, 0.9062, 0.7881, 0.875, 0.7881, 0.875, 0.6767, 0.9375, 0.6767, 0.9375, 0.7881, 0.9062, 0.7881, 0.9062, 0.6767, 0.9688, 0.6767, 0.9687, 0.7881, 0.9375, 0.7881, 0.9375, 0.6767, 1.0, 0.6767, 1.0, 0.7881, 0.9687, 0.7881, 0.9688, 0.6767])
me_cylinder.use_remesh_fix_poles = True
me_cylinder.use_remesh_preserve_attributes = False
me_cylinder.update()
me_cylinder_001 = bpy.data.meshes.new('Cylinder.001')
me_cylinder_001.from_pydata([(1.753e-08, 0.3406, 0.2801), (1.753e-08, 0.3406, 0.02561), (0.06646, 0.3341, 0.2801), (0.06646, 0.3341, 0.02561), (0.1304, 0.3147, 0.2801), (0.1304, 0.3147, 0.02561), (0.1893, 0.2832, 0.2801), (0.1893, 0.2832, 0.02561), (0.2409, 0.2409, 0.2801), (0.2409, 0.2409, 0.02561), (0.2832, 0.1893, 0.2801), (0.2832, 0.1893, 0.02561), (0.3147, 0.1304, 0.2801), (0.3147, 0.1304, 0.02561), (0.3341, 0.06646, 0.2801), (0.3341, 0.06646, 0.02561), (0.3406, -1.488e-08, 0.2801), (0.3406, -1.488e-08, 0.02561), (0.3341, -0.06646, 0.2801), (0.3341, -0.06646, 0.02561), (0.3147, -0.1304, 0.2801), (0.3147, -0.1304, 0.02561), (0.2832, -0.1893, 0.2801), (0.2832, -0.1893, 0.02561), (0.2409, -0.2409, 0.2801), (0.2409, -0.2409, 0.02561), (0.1893, -0.2832, 0.2801), (0.1893, -0.2832, 0.02561), (0.1304, -0.3147, 0.2801), (0.1304, -0.3147, 0.02561), (0.06646, -0.3341, 0.2801), (0.06646, -0.3341, 0.02561), (-1.225e-08, -0.3406, 0.2801), (-1.225e-08, -0.3406, 0.02561), (-0.06646, -0.3341, 0.2801), (-0.06646, -0.3341, 0.02561), (-0.1304, -0.3147, 0.2801), (-0.1304, -0.3147, 0.02561), (-0.1893, -0.2832, 0.2801), (-0.1893, -0.2832, 0.02561), (-0.2409, -0.2409, 0.2801), (-0.2409, -0.2409, 0.02561), (-0.2832, -0.1893, 0.2801), (-0.2832, -0.1893, 0.02561), (-0.3147, -0.1304, 0.2801), (-0.3147, -0.1304, 0.02561), (-0.3341, -0.06646, 0.2801), (-0.3341, -0.06646, 0.02561), (-0.3406, 4.074e-09, 0.2801), (-0.3406, 4.074e-09, 0.02561), (-0.3341, 0.06646, 0.2801), (-0.3341, 0.06646, 0.02561), (-0.3147, 0.1304, 0.2801), (-0.3147, 0.1304, 0.02561), (-0.2832, 0.1893, 0.2801), (-0.2832, 0.1893, 0.02561), (-0.2409, 0.2409, 0.2801), (-0.2409, 0.2409, 0.02561), (-0.1893, 0.2832, 0.2801), (-0.1893, 0.2832, 0.02561), (-0.1304, 0.3147, 0.2801), (-0.1304, 0.3147, 0.02561), (-0.06646, 0.3341, 0.2801), (-0.06646, 0.3341, 0.02561), (0.0, 0.4648, 0.1529), (0.09068, 0.4559, 0.1529), (0.1779, 0.4294, 0.1529), (0.2582, 0.3865, 0.1529), (0.3287, 0.3287, 0.1529), (0.3865, 0.2582, 0.1529), (0.4294, 0.1779, 0.1529), (0.4559, 0.09068, 0.1529), (0.4648, -2.032e-08, 0.1529), (0.4559, -0.09068, 0.1529), (0.4294, -0.1779, 0.1529), (0.3865, -0.2582, 0.1529), (0.3287, -0.3287, 0.1529), (0.2582, -0.3865, 0.1529), (0.1779, -0.4294, 0.1529), (0.09068, -0.4559, 0.1529), (-4.064e-08, -0.4648, 0.1529), (-0.09068, -0.4559, 0.1529), (-0.1779, -0.4294, 0.1529), (-0.2582, -0.3865, 0.1529), (-0.3287, -0.3287, 0.1529), (-0.3865, -0.2582, 0.1529), (-0.4294, -0.1779, 0.1529), (-0.4559, -0.09068, 0.1529), (-0.4648, 5.543e-09, 0.1529), (-0.4559, 0.09068, 0.1529), (-0.4294, 0.1779, 0.1529), (-0.3865, 0.2582, 0.1529), (-0.3287, 0.3287, 0.1529), (-0.2582, 0.3865, 0.1529), (-0.1779, 0.4294, 0.1529), (-0.09068, 0.4559, 0.1529), (0.08143, 0.4094, 0.2188), (0.1597, 0.3856, 0.2188), (0.2319, 0.3471, 0.2188), (0.2951, 0.2951, 0.2188), (0.3471, 0.2319, 0.2188), (0.3856, 0.1597, 0.2188), (0.4094, 0.08143, 0.2188), (0.4174, -1.84e-08, 0.2188), (0.4094, -0.08143, 0.2188), (0.3856, -0.1597, 0.2188), (0.3471, -0.2319, 0.2188), (0.2951, -0.2951, 0.2188), (0.2319, -0.3471, 0.2188), (0.1597, -0.3856, 0.2188), (0.08143, -0.4094, 0.2188), (-2.832e-08, -0.4174, 0.2188), (-0.08143, -0.4094, 0.2188), (-0.1597, -0.3856, 0.2188), (-0.2319, -0.3471, 0.2188), (-0.2951, -0.2951, 0.2188), (-0.3471, -0.2319, 0.2188), (-0.3856, -0.1597, 0.2188), (-0.4094, -0.08143, 0.2188), (-0.4174, 4.826e-09, 0.2188), (-0.4094, 0.08143, 0.2188), (-0.3856, 0.1597, 0.2188), (-0.3471, 0.2319, 0.2188), (-0.2951, 0.2951, 0.2188), (-0.2319, 0.3471, 0.2188), (-0.1597, 0.3856, 0.2188), (-0.08143, 0.4094, 0.2188), (8.169e-09, 0.4174, 0.2188), (8.169e-09, 0.4174, 0.08692), (0.08143, 0.4094, 0.08692), (0.1597, 0.3856, 0.08692), (0.2319, 0.3471, 0.08692), (0.2951, 0.2951, 0.08692), (0.3471, 0.2319, 0.08692), (0.3856, 0.1597, 0.08692), (0.4094, 0.08143, 0.08692), (0.4174, -1.84e-08, 0.08692), (0.4094, -0.08143, 0.08692), (0.3856, -0.1597, 0.08692), (0.3471, -0.2319, 0.08692), (0.2951, -0.2951, 0.08692), (0.2319, -0.3471, 0.08692), (0.1597, -0.3856, 0.08692), (0.08143, -0.4094, 0.08692), (-2.832e-08, -0.4174, 0.08692), (-0.08143, -0.4094, 0.08692), (-0.1597, -0.3856, 0.08692), (-0.2319, -0.3471, 0.08692), (-0.2951, -0.2951, 0.08692), (-0.3471, -0.2319, 0.08692), (-0.3856, -0.1597, 0.08692), (-0.4094, -0.08143, 0.08692), (-0.4174, 4.826e-09, 0.08692), (-0.4094, 0.08143, 0.08692), (-0.3856, 0.1597, 0.08692), (-0.3471, 0.2319, 0.08692), (-0.2951, 0.2951, 0.08692), (-0.2319, 0.3471, 0.08692), (-0.1597, 0.3856, 0.08692), (-0.08143, 0.4094, 0.08692)], [], [(128, 1, 3, 129), (129, 3, 5, 130), (130, 5, 7, 131), (131, 7, 9, 132), (132, 9, 11, 133), (133, 11, 13, 134), (134, 13, 15, 135), (135, 15, 17, 136), (136, 17, 19, 137), (137, 19, 21, 138), (138, 21, 23, 139), (139, 23, 25, 140), (140, 25, 27, 141), (141, 27, 29, 142), (142, 29, 31, 143), (143, 31, 33, 144), (144, 33, 35, 145), (145, 35, 37, 146), (146, 37, 39, 147), (147, 39, 41, 148), (148, 41, 43, 149), (149, 43, 45, 150), (150, 45, 47, 151), (151, 47, 49, 152), (152, 49, 51, 153), (153, 51, 53, 154), (154, 53, 55, 155), (155, 55, 57, 156), (156, 57, 59, 157), (157, 59, 61, 158), (158, 61, 63, 159), (159, 63, 1, 128), (126, 95, 64, 127), (125, 94, 95, 126), (124, 93, 94, 125), (123, 92, 93, 124), (122, 91, 92, 123), (121, 90, 91, 122), (120, 89, 90, 121), (119, 88, 89, 120), (118, 87, 88, 119), (117, 86, 87, 118), (116, 85, 86, 117), (115, 84, 85, 116), (114, 83, 84, 115), (113, 82, 83, 114), (112, 81, 82, 113), (111, 80, 81, 112), (110, 79, 80, 111), (109, 78, 79, 110), (108, 77, 78, 109), (107, 76, 77, 108), (106, 75, 76, 107), (105, 74, 75, 106), (104, 73, 74, 105), (103, 72, 73, 104), (102, 71, 72, 103), (101, 70, 71, 102), (100, 69, 70, 101), (99, 68, 69, 100), (98, 67, 68, 99), (97, 66, 67, 98), (96, 65, 66, 97), (127, 64, 65, 96), (0, 127, 96, 2), (2, 96, 97, 4), (4, 97, 98, 6), (6, 98, 99, 8), (8, 99, 100, 10), (10, 100, 101, 12), (12, 101, 102, 14), (14, 102, 103, 16), (16, 103, 104, 18), (18, 104, 105, 20), (20, 105, 106, 22), (22, 106, 107, 24), (24, 107, 108, 26), (26, 108, 109, 28), (28, 109, 110, 30), (30, 110, 111, 32), (32, 111, 112, 34), (34, 112, 113, 36), (36, 113, 114, 38), (38, 114, 115, 40), (40, 115, 116, 42), (42, 116, 117, 44), (44, 117, 118, 46), (46, 118, 119, 48), (48, 119, 120, 50), (50, 120, 121, 52), (52, 121, 122, 54), (54, 122, 123, 56), (56, 123, 124, 58), (58, 124, 125, 60), (60, 125, 126, 62), (62, 126, 127, 0), (95, 159, 128, 64), (94, 158, 159, 95), (93, 157, 158, 94), (92, 156, 157, 93), (91, 155, 156, 92), (90, 154, 155, 91), (89, 153, 154, 90), (88, 152, 153, 89), (87, 151, 152, 88), (86, 150, 151, 87), (85, 149, 150, 86), (84, 148, 149, 85), (83, 147, 148, 84), (82, 146, 147, 83), (81, 145, 146, 82), (80, 144, 145, 81), (79, 143, 144, 80), (78, 142, 143, 79), (77, 141, 142, 78), (76, 140, 141, 77), (75, 139, 140, 76), (74, 138, 139, 75), (73, 137, 138, 74), (72, 136, 137, 73), (71, 135, 136, 72), (70, 134, 135, 71), (69, 133, 134, 70), (68, 132, 133, 69), (67, 131, 132, 68), (66, 130, 131, 67), (65, 129, 130, 66), (64, 128, 129, 65)])
me_cylinder_001.polygons.foreach_set('use_smooth', [True] * 128)
_uv = me_cylinder_001.uv_layers.new(name='UVMap')
_uv.uv.foreach_set('vector', [1.0, 0.7284, 1.0, 1.003, 0.9688, 1.003, 0.9688, 0.7284, 0.9688, 0.7284, 0.9688, 1.003, 0.9375, 1.003, 0.9375, 0.7284, 0.9375, 0.7284, 0.9375, 1.003, 0.9062, 1.003, 0.9062, 0.7284, 0.9062, 0.7284, 0.9062, 1.003, 0.875, 1.003, 0.875, 0.7284, 0.875, 0.7284, 0.875, 1.003, 0.8438, 1.003, 0.8438, 0.7284, 0.8438, 0.7284, 0.8438, 1.003, 0.8125, 1.003, 0.8125, 0.7284, 0.8125, 0.7284, 0.8125, 1.003, 0.7812, 1.003, 0.7812, 0.7284, 0.7812, 0.7284, 0.7812, 1.003, 0.75, 1.003, 0.75, 0.7284, 0.75, 0.7284, 0.75, 1.003, 0.7188, 1.003, 0.7187, 0.7284, 0.7187, 0.7284, 0.7188, 1.003, 0.6875, 1.003, 0.6875, 0.7284, 0.6875, 0.7284, 0.6875, 1.003, 0.6562, 1.003, 0.6562, 0.7284, 0.6562, 0.7284, 0.6562, 1.003, 0.625, 1.003, 0.625, 0.7284, 0.625, 0.7284, 0.625, 1.003, 0.5938, 1.003, 0.5938, 0.7284, 0.5938, 0.7284, 0.5938, 1.003, 0.5625, 1.003, 0.5625, 0.7284, 0.5625, 0.7284, 0.5625, 1.003, 0.5312, 1.003, 0.5312, 0.7284, 0.5312, 0.7284, 0.5312, 1.003, 0.5, 1.003, 0.5, 0.7284, 0.5, 0.7284, 0.5, 1.003, 0.4688, 1.003, 0.4688, 0.7284, 0.4688, 0.7284, 0.4688, 1.003, 0.4375, 1.003, 0.4375, 0.7284, 0.4375, 0.7284, 0.4375, 1.003, 0.4062, 1.003, 0.4062, 0.7284, 0.4062, 0.7284, 0.4062, 1.003, 0.375, 1.003, 0.375, 0.7284, 0.375, 0.7284, 0.375, 1.003, 0.3438, 1.003, 0.3438, 0.7284, 0.3438, 0.7284, 0.3438, 1.003, 0.3125, 1.003, 0.3125, 0.7284, 0.3125, 0.7284, 0.3125, 1.003, 0.2812, 1.003, 0.2812, 0.7284, 0.2812, 0.7284, 0.2812, 1.003, 0.25, 1.003, 0.25, 0.7284, 0.25, 0.7284, 0.25, 1.003, 0.2188, 1.003, 0.2188, 0.7284, 0.2188, 0.7284, 0.2188, 1.003, 0.1875, 1.003, 0.1875, 0.7284, 0.1875, 0.7284, 0.1875, 1.003, 0.1562, 1.003, 0.1562, 0.7284, 0.1562, 0.7284, 0.1562, 1.003, 0.125, 1.003, 0.125, 0.7284, 0.125, 0.7284, 0.125, 1.003, 0.09375, 1.003, 0.09375, 0.7284, 0.09375, 0.7284, 0.09375, 1.003, 0.0625, 1.003, 0.0625, 0.7284, 0.0625, 0.7284, 0.0625, 1.003, 0.03125, 1.003, 0.03125, 0.7284, 0.03125, 0.7284, 0.03125, 1.003, 0.0, 1.003, 0.0, 0.7284, 0.03125, 0.2445, 0.03125, 0.4865, 0.0, 0.4865, 0.0, 0.2445, 0.0625, 0.2445, 0.0625, 0.4865, 0.03125, 0.4865, 0.03125, 0.2445, 0.09375, 0.2445, 0.09375, 0.4865, 0.0625, 0.4865, 0.0625, 0.2445, 0.125, 0.2445, 0.125, 0.4865, 0.09375, 0.4865, 0.09375, 0.2445, 0.1562, 0.2445, 0.1562, 0.4865, 0.125, 0.4865, 0.125, 0.2445, 0.1875, 0.2445, 0.1875, 0.4865, 0.1562, 0.4865, 0.1562, 0.2445, 0.2188, 0.2445, 0.2188, 0.4865, 0.1875, 0.4865, 0.1875, 0.2445, 0.25, 0.2445, 0.25, 0.4865, 0.2188, 0.4865, 0.2188, 0.2445, 0.2812, 0.2445, 0.2812, 0.4865, 0.25, 0.4865, 0.25, 0.2445, 0.3125, 0.2445, 0.3125, 0.4865, 0.2812, 0.4865, 0.2812, 0.2445, 0.3438, 0.2445, 0.3438, 0.4865, 0.3125, 0.4865, 0.3125, 0.2445, 0.375, 0.2445, 0.375, 0.4865, 0.3438, 0.4865, 0.3438, 0.2445, 0.4063, 0.2445, 0.4062, 0.4865, 0.375, 0.4865, 0.375, 0.2445, 0.4375, 0.2445, 0.4375, 0.4865, 0.4062, 0.4865, 0.4063, 0.2445, 0.4688, 0.2445, 0.4688, 0.4865, 0.4375, 0.4865, 0.4375, 0.2445, 0.5, 0.2445, 0.5, 0.4865, 0.4688, 0.4865, 0.4688, 0.2445, 0.5312, 0.2445, 0.5312, 0.4865, 0.5, 0.4865, 0.5, 0.2445, 0.5625, 0.2445, 0.5625, 0.4865, 0.5312, 0.4865, 0.5312, 0.2445, 0.5938, 0.2445, 0.5938, 0.4865, 0.5625, 0.4865, 0.5625, 0.2445, 0.625, 0.2445, 0.625, 0.4865, 0.5938, 0.4865, 0.5938, 0.2445, 0.6562, 0.2445, 0.6562, 0.4865, 0.625, 0.4865, 0.625, 0.2445, 0.6875, 0.2445, 0.6875, 0.4865, 0.6562, 0.4865, 0.6562, 0.2445, 0.7188, 0.2445, 0.7188, 0.4865, 0.6875, 0.4865, 0.6875, 0.2445, 0.75, 0.2445, 0.75, 0.4865, 0.7188, 0.4865, 0.7188, 0.2445, 0.7812, 0.2445, 0.7812, 0.4865, 0.75, 0.4865, 0.75, 0.2445, 0.8125, 0.2445, 0.8125, 0.4865, 0.7812, 0.4865, 0.7812, 0.2445, 0.8438, 0.2445, 0.8438, 0.4865, 0.8125, 0.4865, 0.8125, 0.2445, 0.875, 0.2445, 0.875, 0.4865, 0.8438, 0.4865, 0.8438, 0.2445, 0.9062, 0.2445, 0.9062, 0.4865, 0.875, 0.4865, 0.875, 0.2445, 0.9375, 0.2445, 0.9375, 0.4865, 0.9062, 0.4865, 0.9062, 0.2445, 0.9688, 0.2445, 0.9688, 0.4865, 0.9375, 0.4865, 0.9375, 0.2445, 1.0, 0.2445, 1.0, 0.4865, 0.9688, 0.4865, 0.9688, 0.2445, 1.0, 0.001027, 1.0, 0.2445, 0.9688, 0.2445, 0.9688, 0.001027, 0.9688, 0.001027, 0.9688, 0.2445, 0.9375, 0.2445, 0.9375, 0.001027, 0.9375, 0.001027, 0.9375, 0.2445, 0.9062, 0.2445, 0.9062, 0.001027, 0.9062, 0.001027, 0.9062, 0.2445, 0.875, 0.2445, 0.875, 0.001027, 0.875, 0.001027, 0.875, 0.2445, 0.8438, 0.2445, 0.8438, 0.001027, 0.8438, 0.001027, 0.8438, 0.2445, 0.8125, 0.2445, 0.8125, 0.001027, 0.8125, 0.001027, 0.8125, 0.2445, 0.7812, 0.2445, 0.7812, 0.001027, 0.7812, 0.001027, 0.7812, 0.2445, 0.75, 0.2445, 0.75, 0.001027, 0.75, 0.001027, 0.75, 0.2445, 0.7188, 0.2445, 0.7188, 0.001027, 0.7188, 0.001027, 0.7188, 0.2445, 0.6875, 0.2445, 0.6875, 0.001027, 0.6875, 0.001027, 0.6875, 0.2445, 0.6562, 0.2445, 0.6562, 0.001027, 0.6562, 0.001027, 0.6562, 0.2445, 0.625, 0.2445, 0.625, 0.001027, 0.625, 0.001027, 0.625, 0.2445, 0.5938, 0.2445, 0.5938, 0.001027, 0.5938, 0.001027, 0.5938, 0.2445, 0.5625, 0.2445, 0.5625, 0.001027, 0.5625, 0.001027, 0.5625, 0.2445, 0.5312, 0.2445, 0.5312, 0.001027, 0.5312, 0.001027, 0.5312, 0.2445, 0.5, 0.2445, 0.5, 0.001027, 0.5, 0.001027, 0.5, 0.2445, 0.4688, 0.2445, 0.4688, 0.001027, 0.4688, 0.001027, 0.4688, 0.2445, 0.4375, 0.2445, 0.4375, 0.001027, 0.4375, 0.001027, 0.4375, 0.2445, 0.4063, 0.2445, 0.4062, 0.001027, 0.4062, 0.001027, 0.4063, 0.2445, 0.375, 0.2445, 0.375, 0.001027, 0.375, 0.001027, 0.375, 0.2445, 0.3438, 0.2445, 0.3438, 0.001027, 0.3438, 0.001027, 0.3438, 0.2445, 0.3125, 0.2445, 0.3125, 0.001027, 0.3125, 0.001027, 0.3125, 0.2445, 0.2812, 0.2445, 0.2812, 0.001027, 0.2812, 0.001027, 0.2812, 0.2445, 0.25, 0.2445, 0.25, 0.001027, 0.25, 0.001027, 0.25, 0.2445, 0.2188, 0.2445, 0.2188, 0.001027, 0.2188, 0.001027, 0.2188, 0.2445, 0.1875, 0.2445, 0.1875, 0.001027, 0.1875, 0.001027, 0.1875, 0.2445, 0.1562, 0.2445, 0.1562, 0.001027, 0.1562, 0.001027, 0.1562, 0.2445, 0.125, 0.2445, 0.125, 0.001027, 0.125, 0.001027, 0.125, 0.2445, 0.09375, 0.2445, 0.09375, 0.001027, 0.09375, 0.001027, 0.09375, 0.2445, 0.0625, 0.2445, 0.0625, 0.001027, 0.0625, 0.001027, 0.0625, 0.2445, 0.03125, 0.2445, 0.03125, 0.001027, 0.03125, 0.001027, 0.03125, 0.2445, 0.0, 0.2445, 0.0, 0.001027, 0.03125, 0.4865, 0.03125, 0.7284, 0.0, 0.7284, 0.0, 0.4865, 0.0625, 0.4865, 0.0625, 0.7284, 0.03125, 0.7284, 0.03125, 0.4865, 0.09375, 0.4865, 0.09375, 0.7284, 0.0625, 0.7284, 0.0625, 0.4865, 0.125, 0.4865, 0.125, 0.7284, 0.09375, 0.7284, 0.09375, 0.4865, 0.1562, 0.4865, 0.1562, 0.7284, 0.125, 0.7284, 0.125, 0.4865, 0.1875, 0.4865, 0.1875, 0.7284, 0.1562, 0.7284, 0.1562, 0.4865, 0.2188, 0.4865, 0.2188, 0.7284, 0.1875, 0.7284, 0.1875, 0.4865, 0.25, 0.4865, 0.25, 0.7284, 0.2188, 0.7284, 0.2188, 0.4865, 0.2812, 0.4865, 0.2812, 0.7284, 0.25, 0.7284, 0.25, 0.4865, 0.3125, 0.4865, 0.3125, 0.7284, 0.2812, 0.7284, 0.2812, 0.4865, 0.3438, 0.4865, 0.3438, 0.7284, 0.3125, 0.7284, 0.3125, 0.4865, 0.375, 0.4865, 0.375, 0.7284, 0.3438, 0.7284, 0.3438, 0.4865, 0.4062, 0.4865, 0.4062, 0.7284, 0.375, 0.7284, 0.375, 0.4865, 0.4375, 0.4865, 0.4375, 0.7284, 0.4062, 0.7284, 0.4062, 0.4865, 0.4688, 0.4865, 0.4688, 0.7284, 0.4375, 0.7284, 0.4375, 0.4865, 0.5, 0.4865, 0.5, 0.7284, 0.4688, 0.7284, 0.4688, 0.4865, 0.5312, 0.4865, 0.5312, 0.7284, 0.5, 0.7284, 0.5, 0.4865, 0.5625, 0.4865, 0.5625, 0.7284, 0.5312, 0.7284, 0.5312, 0.4865, 0.5938, 0.4865, 0.5938, 0.7284, 0.5625, 0.7284, 0.5625, 0.4865, 0.625, 0.4865, 0.625, 0.7284, 0.5938, 0.7284, 0.5938, 0.4865, 0.6562, 0.4865, 0.6562, 0.7284, 0.625, 0.7284, 0.625, 0.4865, 0.6875, 0.4865, 0.6875, 0.7284, 0.6562, 0.7284, 0.6562, 0.4865, 0.7188, 0.4865, 0.7187, 0.7284, 0.6875, 0.7284, 0.6875, 0.4865, 0.75, 0.4865, 0.75, 0.7284, 0.7187, 0.7284, 0.7188, 0.4865, 0.7812, 0.4865, 0.7812, 0.7284, 0.75, 0.7284, 0.75, 0.4865, 0.8125, 0.4865, 0.8125, 0.7284, 0.7812, 0.7284, 0.7812, 0.4865, 0.8438, 0.4865, 0.8438, 0.7284, 0.8125, 0.7284, 0.8125, 0.4865, 0.875, 0.4865, 0.875, 0.7284, 0.8438, 0.7284, 0.8438, 0.4865, 0.9062, 0.4865, 0.9062, 0.7284, 0.875, 0.7284, 0.875, 0.4865, 0.9375, 0.4865, 0.9375, 0.7284, 0.9062, 0.7284, 0.9062, 0.4865, 0.9688, 0.4865, 0.9688, 0.7284, 0.9375, 0.7284, 0.9375, 0.4865, 1.0, 0.4865, 1.0, 0.7284, 0.9688, 0.7284, 0.9688, 0.4865])
me_cylinder_001.use_remesh_fix_poles = True
me_cylinder_001.use_remesh_preserve_attributes = False
me_cylinder_001.update()

# ---- objects
ob_blast = bpy.data.objects.new('Blast', me_cylinder)
ob_cylinder = bpy.data.objects.new('Cylinder', me_cylinder_001)

# ---- transforms, parenting, visibility, modifiers, constraints
ob_blast.location = (0.0, 0.0, 0.0)
ob_cylinder.location = (0.0, 0.0, 0.0)

# ---- collection membership
col_collection.objects.link(ob_blast)
col_collection.objects.link(ob_cylinder)

# ---- scene / render settings (as saved in the file)
scene.frame_start = 1; scene.frame_end = 250; scene.frame_set(1)
scene.render.engine = 'BLENDER_EEVEE_NEXT'
scene.cycles.sampling_pattern = 'TABULATED_SOBOL'
scene.cycles.use_light_tree = False
scene.view_settings.view_transform = 'Filmic'
bpy.context.view_layer.update()

# ---- added for rendering (the .blend has no active camera and no usable light): camera, sun
cam_auto = bpy.data.cameras.new('AutoCamera')
cam_auto.lens = 50.0
cam_auto.sensor_width = 36.0
cam_auto.clip_end = 1000.0
ob_auto_camera = bpy.data.objects.new('AutoCamera', cam_auto)
scene.collection.objects.link(ob_auto_camera)
ob_auto_camera.location = (4.23495, -5.0811, 5.17829)
ob_auto_camera.rotation_euler = (1.09748, -7.21219e-08, 0.694738)
scene.camera = ob_auto_camera
light_auto_sun = bpy.data.lights.new('AutoSun', 'SUN')
light_auto_sun.energy = 3.0
light_auto_sun.angle = 0.0523599
ob_auto_sun = bpy.data.objects.new('AutoSun', light_auto_sun)
scene.collection.objects.link(ob_auto_sun)
ob_auto_sun.rotation_euler = (0.872665, 0.174533, 0.523599)
bpy.context.view_layer.update()
